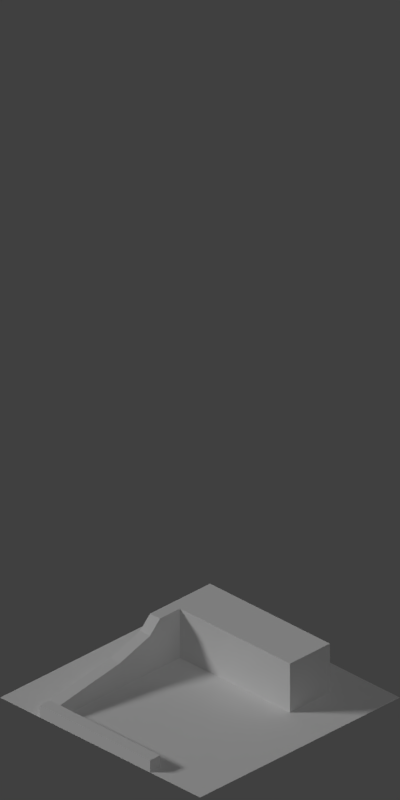 # Source: Resident1.blend  (saved by Blender 2.79.0; exported with 4.5.12 LTS)
import bpy
from mathutils import Matrix  # noqa: F401  (used for matrix-valued properties, if any)

bpy.ops.wm.read_factory_settings(use_empty=True)
scene = bpy.context.scene
scene.name = 'Scene'

# ---- collections
col_collection_1 = bpy.data.collections.new('Collection 1'); scene.collection.children.link(col_collection_1)
col_collection_3 = bpy.data.collections.new('Collection 3'); scene.collection.children.link(col_collection_3)

# ---- materials (node trees are filled in below, after node groups)
mat_red = bpy.data.materials.new('Red')
mat_red.alpha_threshold = 0.0
mat_red.use_transparent_shadow = False
mat_red.roughness = 0.5
mat_red.specular_intensity = 0.0
mat_gray = bpy.data.materials.new('Gray')
mat_gray.alpha_threshold = 0.0
mat_gray.use_transparent_shadow = False
mat_gray.roughness = 0.5
mat_gray.specular_intensity = 0.0
mat_yellow = bpy.data.materials.new('Yellow')
mat_yellow.alpha_threshold = 0.0
mat_yellow.use_transparent_shadow = False
mat_yellow.roughness = 0.5
mat_yellow.specular_intensity = 0.0
mat_blue = bpy.data.materials.new('Blue')
mat_blue.alpha_threshold = 0.0
mat_blue.use_transparent_shadow = False
mat_blue.roughness = 0.5
mat_blue.specular_intensity = 0.0
mat_black = bpy.data.materials.new('Black')
mat_black.alpha_threshold = 0.0
mat_black.use_transparent_shadow = False
mat_black.roughness = 0.5
mat_black.specular_intensity = 0.0
mat_green = bpy.data.materials.new('Green')
mat_green.alpha_threshold = 0.0
mat_green.use_transparent_shadow = False
mat_green.roughness = 0.5
mat_green.specular_intensity = 0.0
mat_material_002 = bpy.data.materials.new('Material.002')
mat_material_002.alpha_threshold = 0.0
mat_material_002.use_transparent_shadow = False
mat_material_002.diffuse_color = (1.0, 1.0, 1.0, 1.0)
mat_material_002.roughness = 0.5
mat_material_002.specular_intensity = 0.0

# ---- material node trees

# ---- world
world_world = bpy.data.worlds.new('World'); scene.world = world_world
world_world.color = (0.05088, 0.05088, 0.05088)
world_world.use_sun_shadow = False
world_world.sun_shadow_jitter_overblur = 0.0
world_world.cycles.sampling_method = 'MANUAL'

# ---- cameras
cam_camera = bpy.data.cameras.new('Camera')
cam_camera.type = 'ORTHO'
cam_camera.clip_end = 100.0
cam_camera.lens = 35.0
cam_camera.sensor_width = 32.0
cam_camera.sensor_height = 18.0
cam_camera.ortho_scale = 5.66
cam_camera.dof.focus_distance = 0.0
cam_camera.dof.aperture_fstop = 128.0

# ---- lights
light_sun_003 = bpy.data.lights.new('Sun.003', 'SUN')
light_sun_003.transmission_factor = 0.0
light_sun_003.use_shadow = False
light_sun_003.angle = 0.1993
light_sun_003.energy = 0.1
light_sun_003.shadow_buffer_clip_start = 0.5
light_sun_003.shadow_soft_size = 0.1
light_sun_003.shadow_cascade_max_distance = 1000.0
light_sun_002 = bpy.data.lights.new('Sun.002', 'SUN')
light_sun_002.transmission_factor = 0.0
light_sun_002.use_shadow = False
light_sun_002.angle = 0.1993
light_sun_002.energy = 0.1
light_sun_002.shadow_buffer_clip_start = 0.5
light_sun_002.shadow_soft_size = 0.1
light_sun_002.shadow_cascade_max_distance = 1000.0
light_sun_001 = bpy.data.lights.new('Sun.001', 'SUN')
light_sun_001.transmission_factor = 0.0
light_sun_001.use_shadow = False
light_sun_001.angle = 0.1993
light_sun_001.energy = 0.1
light_sun_001.shadow_buffer_clip_start = 0.5
light_sun_001.shadow_soft_size = 0.1
light_sun_001.shadow_cascade_max_distance = 1000.0
light_sun = bpy.data.lights.new('Sun', 'SUN')
light_sun.transmission_factor = 0.0
light_sun.angle = 0.1993
light_sun.energy = 1.0
light_sun.shadow_buffer_clip_start = 0.5
light_sun.shadow_soft_size = 0.1
light_sun.shadow_cascade_max_distance = 1000.0

# ---- meshes
me_cube_004 = bpy.data.meshes.new('Cube.004')
me_cube_004.from_pydata([(-3.0, -1.0, -1.0), (-3.0, -1.0, 1.0), (-3.0, 1.0, -1.0), (-3.0, 1.0, 1.0), (3.0, -1.0, -1.0), (3.0, -1.0, 1.0), (3.0, 1.0, -1.0), (3.0, 1.0, 1.0), (2.5, 1.0, -1.0), (-1.192e-07, 1.0, -1.0), (-2.5, 1.0, -1.0), (-2.5, 1.0, 1.0), (1.192e-07, 1.0, 1.0), (2.5, 1.0, 1.0), (-2.5, -1.0, -1.0), (1.192e-07, -1.0, -1.0), (2.5, -1.0, -1.0), (2.5, -1.0, 1.0), (-1.192e-07, -1.0, 1.0), (-2.5, -1.0, 1.0), (-3.0, 0.6, -1.0), (-3.0, 0.2, -1.0), (-3.0, -0.2, -1.0), (-3.0, -0.6, -1.0), (-3.0, -0.6, 1.0), (-3.0, -0.2, 1.0), (-3.0, 0.2, 1.0), (-3.0, 0.6, 1.0), (3.0, -0.6, -1.0), (3.0, -0.2, -1.0), (3.0, 0.2, -1.0), (3.0, 0.6, -1.0), (3.0, 0.6, 1.0), (3.0, 0.2, 1.0), (3.0, -0.2, 1.0), (3.0, -0.6, 1.0), (2.5, 0.6, 1.0), (2.5, 0.2, 1.0), (2.5, -0.2, 1.0), (2.5, -0.6, 1.0), (7.153e-08, 0.6, 1.0), (2.384e-08, 0.2, 1.0), (-2.384e-08, -0.2, 1.0), (-7.153e-08, -0.6, 1.0), (-2.5, 0.6, 1.0), (-2.5, 0.2, 1.0), (-2.5, -0.2, 1.0), (-2.5, -0.6, 1.0), (-2.5, 0.6, -1.0), (-2.5, 0.2, -1.0), (-2.5, -0.2, -1.0), (-2.5, -0.6, -1.0), (-7.153e-08, 0.6, -1.0), (-2.384e-08, 0.2, -1.0), (2.384e-08, -0.2, -1.0), (7.153e-08, -0.6, -1.0), (2.5, 0.6, -1.0), (2.5, 0.2, -1.0), (2.5, -0.2, -1.0), (2.5, -0.6, -1.0), (-3.0, -1.0, -0.6), (-3.0, -1.0, -0.2), (-3.0, -1.0, 0.2), (-3.0, -1.0, 0.6), (-3.0, 1.0, 0.6), (-3.0, 1.0, 0.2), (-3.0, 1.0, -0.2), (-3.0, 1.0, -0.6), (3.0, 1.0, 0.6), (3.0, 1.0, 0.2), (3.0, 1.0, -0.2), (3.0, 1.0, -0.6), (3.0, -1.0, 0.6), (3.0, -1.0, 0.2), (3.0, -1.0, -0.2), (3.0, -1.0, -0.6), (2.5, -1.0, 0.6), (2.5, -1.0, 0.2), (2.5, -1.0, -0.2), (2.5, -1.0, -0.6), (-7.153e-08, -1.0, 0.6), (-2.384e-08, -1.0, 0.2), (2.384e-08, -1.0, -0.2), (7.153e-08, -1.0, -0.6), (-2.5, -1.0, 0.6), (-2.5, -1.0, 0.2), (-2.5, -1.0, -0.2), (-2.5, -1.0, -0.6), (-2.5, 1.0, 0.6), (-2.5, 1.0, 0.2), (-2.5, 1.0, -0.2), (-2.5, 1.0, -0.6), (7.153e-08, 1.0, 0.6), (2.384e-08, 1.0, 0.2), (-2.384e-08, 1.0, -0.2), (-7.153e-08, 1.0, -0.6), (2.5, 1.0, 0.6), (2.5, 1.0, 0.2), (2.5, 1.0, -0.2), (2.5, 1.0, -0.6), (3.0, 0.6, 0.6), (3.0, 0.6, 0.2), (3.0, 0.6, -0.2), (3.0, 0.6, -0.6), (3.0, 0.2, 0.6), (3.0, 0.2, 0.2), (3.0, 0.2, -0.2), (3.0, 0.2, -0.6), (3.0, -0.2, 0.6), (3.0, -0.2, 0.2), (3.0, -0.2, -0.2), (3.0, -0.2, -0.6), (3.0, -0.6, 0.6), (3.0, -0.6, 0.2), (3.0, -0.6, -0.2), (3.0, -0.6, -0.6), (-3.0, -0.6, 0.6), (-3.0, -0.6, 0.2), (-3.0, -0.6, -0.2), (-3.0, -0.6, -0.6), (-3.0, -0.2, 0.6), (-3.0, -0.2, 0.2), (-3.0, -0.2, -0.2), (-3.0, -0.2, -0.6), (-3.0, 0.2, 0.6), (-3.0, 0.2, 0.2), (-3.0, 0.2, -0.2), (-3.0, 0.2, -0.6), (-3.0, 0.6, 0.6), (-3.0, 0.6, 0.2), (-3.0, 0.6, -0.2), (-3.0, 0.6, -0.6)], [], [(128, 27, 3, 64), (96, 13, 7, 68), (112, 35, 5, 72), (84, 19, 1, 63), (59, 28, 4, 16), (47, 24, 1, 19), (35, 39, 17, 5), (39, 43, 18, 17), (43, 47, 19, 18), (23, 51, 14, 0), (51, 55, 15, 14), (55, 59, 16, 15), (72, 5, 17, 76), (76, 17, 18, 80), (80, 18, 19, 84), (64, 3, 11, 88), (88, 11, 12, 92), (92, 12, 13, 96), (9, 8, 56, 52), (52, 56, 57, 53), (53, 57, 58, 54), (54, 58, 59, 55), (10, 9, 52, 48), (48, 52, 53, 49), (49, 53, 54, 50), (50, 54, 55, 51), (2, 10, 48, 20), (20, 48, 49, 21), (21, 49, 50, 22), (22, 50, 51, 23), (12, 11, 44, 40), (40, 44, 45, 41), (41, 45, 46, 42), (42, 46, 47, 43), (13, 12, 40, 36), (36, 40, 41, 37), (37, 41, 42, 38), (38, 42, 43, 39), (7, 13, 36, 32), (32, 36, 37, 33), (33, 37, 38, 34), (34, 38, 39, 35), (11, 3, 27, 44), (44, 27, 26, 45), (45, 26, 25, 46), (46, 25, 24, 47), (8, 6, 31, 56), (56, 31, 30, 57), (57, 30, 29, 58), (58, 29, 28, 59), (68, 7, 32, 100), (100, 32, 33, 104), (104, 33, 34, 108), (108, 34, 35, 112), (63, 1, 24, 116), (116, 24, 25, 120), (120, 25, 26, 124), (124, 26, 27, 128), (21, 127, 131, 20), (127, 126, 130, 131), (126, 125, 129, 130), (125, 124, 128, 129), (22, 123, 127, 21), (123, 122, 126, 127), (122, 121, 125, 126), (121, 120, 124, 125), (23, 119, 123, 22), (119, 118, 122, 123), (118, 117, 121, 122), (117, 116, 120, 121), (0, 60, 119, 23), (60, 61, 118, 119), (61, 62, 117, 118), (62, 63, 116, 117), (29, 111, 115, 28), (111, 110, 114, 115), (110, 109, 113, 114), (109, 108, 112, 113), (30, 107, 111, 29), (107, 106, 110, 111), (106, 105, 109, 110), (105, 104, 108, 109), (31, 103, 107, 30), (103, 102, 106, 107), (102, 101, 105, 106), (101, 100, 104, 105), (6, 71, 103, 31), (71, 70, 102, 103), (70, 69, 101, 102), (69, 68, 100, 101), (9, 95, 99, 8), (95, 94, 98, 99), (94, 93, 97, 98), (93, 92, 96, 97), (10, 91, 95, 9), (91, 90, 94, 95), (90, 89, 93, 94), (89, 88, 92, 93), (2, 67, 91, 10), (67, 66, 90, 91), (66, 65, 89, 90), (65, 64, 88, 89), (15, 83, 87, 14), (83, 82, 86, 87), (82, 81, 85, 86), (81, 80, 84, 85), (16, 79, 83, 15), (79, 78, 82, 83), (78, 77, 81, 82), (77, 76, 80, 81), (4, 75, 79, 16), (75, 74, 78, 79), (74, 73, 77, 78), (73, 72, 76, 77), (14, 87, 60, 0), (87, 86, 61, 60), (86, 85, 62, 61), (85, 84, 63, 62), (28, 115, 75, 4), (115, 114, 74, 75), (114, 113, 73, 74), (113, 112, 72, 73), (8, 99, 71, 6), (99, 98, 70, 71), (98, 97, 69, 70), (97, 96, 68, 69), (20, 131, 67, 2), (131, 130, 66, 67), (130, 129, 65, 66), (129, 128, 64, 65)])
me_cube_004.polygons.foreach_set('material_index', [4, 4, 4, 4, 0, 4, 4, 1, 1, 0, 0, 0, 4, 0, 0, 4, 0, 0, 0, 0, 1, 0, 0, 0, 1, 0, 0, 0, 0, 0, 1, 0, 1, 0, 1, 0, 1, 0, 4, 4, 4, 4, 4, 4, 4, 4, 0, 0, 0, 0, 4, 0, 0, 0, 4, 0, 0, 0, 0, 0, 0, 0, 0, 0, 0, 0, 0, 0, 0, 0, 4, 4, 4, 4, 0, 0, 0, 0, 2, 2, 0, 3, 0, 0, 0, 0, 4, 4, 4, 4, 0, 0, 0, 0, 0, 0, 0, 0, 4, 4, 4, 4, 0, 3, 0, 3, 0, 3, 0, 3, 4, 4, 4, 4, 4, 4, 4, 4, 4, 4, 4, 4, 4, 4, 4, 4, 4, 4, 4, 4])
me_cube_004.materials.append(mat_red)
me_cube_004.materials.append(mat_gray)
me_cube_004.materials.append(mat_yellow)
me_cube_004.materials.append(mat_blue)
me_cube_004.materials.append(mat_black)
me_cube_004.use_remesh_preserve_volume = False
me_cube_004.use_remesh_preserve_attributes = False
me_cube_004.use_mirror_vertex_groups = False
me_cube_004.update()
me_cube = bpy.data.meshes.new('Cube')
me_cube.from_pydata([(-1.0, -1.0, -1.0), (-1.0, 1.0, -1.0), (1.0, -1.0, -1.0), (1.0, 1.0, -1.0)], [], [(3, 2, 0, 1)])
me_cube.materials.append(mat_green)
me_cube.materials.append(mat_blue)
me_cube.materials.append(mat_material_002)
me_cube.use_remesh_preserve_volume = False
me_cube.use_remesh_preserve_attributes = False
me_cube.use_mirror_vertex_groups = False
me_cube.update()
me_cube_005 = bpy.data.meshes.new('Cube.005')
me_cube_005.from_pydata([(-1.0, -1.0, -1.0), (-1.0, -1.0, 1.0), (-1.0, 1.0, -1.0), (-1.0, 1.0, 1.0), (1.0, -1.0, -1.0), (1.0, -1.0, 1.0), (1.0, 1.0, -1.0), (1.0, 1.0, 1.0), (-1.0, -1.0, 3.0), (-1.0, 1.0, 3.0), (1.0, -1.0, 3.0), (1.0, 1.0, 3.0), (-1.0, -1.0, 5.0), (-1.0, 1.0, 5.0), (1.0, -1.0, 5.0), (1.0, 1.0, 5.0), (-1.0, -1.0, 7.0), (-1.0, 1.0, 7.0), (1.0, -1.0, 7.0), (1.0, 1.0, 7.0), (-1.0, -23.0, -1.0), (-1.0, -23.0, 1.0), (1.0, -23.0, -1.0), (1.0, -23.0, 1.0), (-1.0, -11.0, 3.0), (1.0, -11.0, 3.0), (-1.0, -5.0, 5.0), (1.0, -5.0, 5.0), (-1.0, -3.0, 7.0), (1.0, -3.0, 7.0), (-1.0, -25.0, -1.0), (-1.0, -25.0, 1.0), (1.0, -25.0, -1.0), (1.0, -25.0, 1.0), (21.0, -23.0, -1.0), (21.0, -23.0, 1.0), (21.0, -25.0, -1.0), (21.0, -25.0, 1.0)], [], [(0, 1, 3, 2), (2, 3, 7, 6), (6, 7, 5, 4), (4, 5, 23, 22), (2, 6, 4, 0), (3, 1, 8, 9), (11, 9, 13, 15), (5, 10, 25, 23), (7, 3, 9, 11), (5, 7, 11, 10), (14, 15, 19, 18), (10, 11, 15, 14), (9, 8, 12, 13), (1, 0, 20, 21), (19, 17, 16, 18), (13, 12, 16, 17), (18, 16, 28, 29), (15, 13, 17, 19), (23, 21, 31, 33), (21, 23, 25, 24), (24, 25, 27, 26), (26, 27, 29, 28), (10, 14, 27, 25), (8, 1, 21, 24), (14, 18, 29, 27), (0, 4, 22, 20), (12, 8, 24, 26), (16, 12, 26, 28), (32, 33, 31, 30), (23, 33, 37, 35), (20, 22, 32, 30), (21, 20, 30, 31), (34, 35, 37, 36), (22, 23, 35, 34), (33, 32, 36, 37), (32, 22, 34, 36)])
me_cube_005.materials.append(mat_blue)
me_cube_005.use_remesh_preserve_volume = False
me_cube_005.use_remesh_preserve_attributes = False
me_cube_005.use_mirror_vertex_groups = False
me_cube_005.update()

# ---- objects
ob_cube_001 = bpy.data.objects.new('Cube.001', me_cube_004)
ob_sun_003 = bpy.data.objects.new('Sun.003', light_sun_003)
ob_sun_002 = bpy.data.objects.new('Sun.002', light_sun_002)
ob_sun_001 = bpy.data.objects.new('Sun.001', light_sun_001)
ob_sun = bpy.data.objects.new('Sun', light_sun)
ob_cube = bpy.data.objects.new('Cube', me_cube)
ob_camera = bpy.data.objects.new('Camera', cam_camera)
ob_cube_002 = bpy.data.objects.new('Cube.002', me_cube_005)

# ---- transforms, parenting, visibility, modifiers, constraints
ob_cube_001.location = (0.0, 0.5, -0.8)
ob_cube_001.scale = (0.2, 0.2, 0.2)
ob_cube_001.lineart.crease_threshold = 0.0
ob_sun_003.location = (-10.0, 10.0, 10.0)
ob_sun_003.rotation_euler = (-1.047, 0.0, 0.7854)
ob_sun_003.lineart.crease_threshold = 0.0
ob_sun_002.location = (10.0, -10.0, 10.0)
ob_sun_002.rotation_euler = (-1.047, 0.0, -2.356)
ob_sun_002.lineart.crease_threshold = 0.0
ob_sun_001.location = (10.0, 10.0, 10.0)
ob_sun_001.rotation_euler = (-1.047, 0.0, -0.7854)
ob_sun_001.lineart.crease_threshold = 0.0
ob_sun.location = (-10.0, -10.0, 10.0)
ob_sun.rotation_euler = (1.047, 0.0, -0.7854)
ob_sun.lineart.crease_threshold = 0.0
ob_cube.location = (0.0, 0.0, 0.0)
ob_cube.lineart.crease_threshold = 0.0
ob_camera.location = (10.0, -10.0, 9.6)
ob_camera.rotation_euler = (1.047, 0.0, 0.7854)
ob_camera.lock_rotations_4d = False
ob_camera.empty_display_type = 'ARROWS'
ob_camera.color = (0.0, 0.0, 0.0, 0.0)
ob_camera.display_type = 'WIRE'
ob_camera.lineart.crease_threshold = 0.0
ob_cube_002.location = (-0.55, 0.25, -0.95)
ob_cube_002.scale = (0.05, 0.05, 0.05)
ob_cube_002.lineart.crease_threshold = 0.0

# ---- collection membership
col_collection_1.objects.link(ob_cube_001)
col_collection_1.objects.link(ob_sun_003)
col_collection_1.objects.link(ob_sun_002)
col_collection_1.objects.link(ob_sun_001)
col_collection_1.objects.link(ob_sun)
col_collection_1.objects.link(ob_cube)
col_collection_1.objects.link(ob_camera)
col_collection_3.objects.link(ob_cube_002)

# ---- scene / render settings (as saved in the file)
scene.camera = ob_camera
scene.frame_start = 1; scene.frame_end = 50; scene.frame_set(1)
scene.render.engine = 'BLENDER_EEVEE_NEXT'
scene.render.resolution_x = 128
scene.render.resolution_y = 256
scene.render.fps = 10
scene.render.dither_intensity = 0.0
scene.render.film_transparent = True
scene.render.line_thickness = 0.3
scene.cycles.use_denoising = False
scene.cycles.samples = 128
scene.cycles.sampling_pattern = 'TABULATED_SOBOL'
scene.cycles.use_adaptive_sampling = False
scene.cycles.use_light_tree = False
scene.cycles.blur_glossy = 0.0
scene.cycles.sample_clamp_indirect = 0.0
scene.view_settings.view_transform = 'Standard'
bpy.context.view_layer.update()
